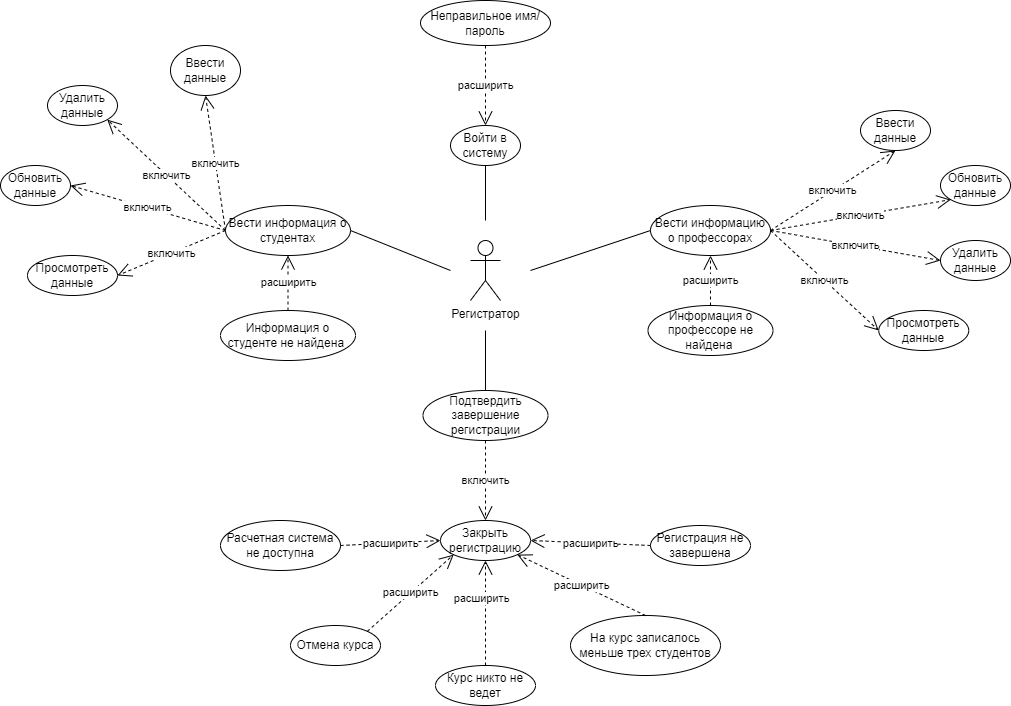

The diagram above was exported from draw.io. Its source (the exported page's mxGraphModel, read from the mxfile embedded in the PNG):
<mxGraphModel dx="1877" dy="530" grid="1" gridSize="10" guides="1" tooltips="1" connect="1" arrows="1" fold="1" page="1" pageScale="1" pageWidth="827" pageHeight="1169" background="#ffffff" math="0" shadow="0">
  <root>
    <mxCell id="0" />
    <mxCell id="1" parent="0" />
    <mxCell id="eONfSB0DEH3wE6MwZqKC-1" value="&lt;font style=&quot;vertical-align: inherit;&quot;&gt;&lt;font style=&quot;vertical-align: inherit;&quot;&gt;Регистратор&lt;/font&gt;&lt;/font&gt;" style="shape=umlActor;verticalLabelPosition=bottom;verticalAlign=top;html=1;outlineConnect=0;" parent="1" vertex="1">
      <mxGeometry x="40" y="320" width="30" height="60" as="geometry" />
    </mxCell>
    <mxCell id="eONfSB0DEH3wE6MwZqKC-2" value="&lt;font style=&quot;vertical-align: inherit;&quot;&gt;&lt;font style=&quot;vertical-align: inherit;&quot;&gt;Обновить данные&lt;/font&gt;&lt;/font&gt;" style="ellipse;whiteSpace=wrap;html=1;" parent="1" vertex="1">
      <mxGeometry x="-430" y="245" width="70" height="40" as="geometry" />
    </mxCell>
    <mxCell id="eONfSB0DEH3wE6MwZqKC-3" value="&lt;font style=&quot;vertical-align: inherit;&quot;&gt;&lt;font style=&quot;vertical-align: inherit;&quot;&gt;&lt;font style=&quot;vertical-align: inherit;&quot;&gt;&lt;font style=&quot;vertical-align: inherit;&quot;&gt;Информация о профессоре не найдена&amp;nbsp;&lt;/font&gt;&lt;/font&gt;&lt;/font&gt;&lt;/font&gt;" style="ellipse;whiteSpace=wrap;html=1;" parent="1" vertex="1">
      <mxGeometry x="217.5" y="385" width="125" height="50" as="geometry" />
    </mxCell>
    <mxCell id="eONfSB0DEH3wE6MwZqKC-4" value="&lt;font style=&quot;vertical-align: inherit;&quot;&gt;&lt;font style=&quot;vertical-align: inherit;&quot;&gt;Удалить данные&lt;/font&gt;&lt;/font&gt;" style="ellipse;whiteSpace=wrap;html=1;" parent="1" vertex="1">
      <mxGeometry x="-383" y="165" width="70" height="40" as="geometry" />
    </mxCell>
    <mxCell id="eONfSB0DEH3wE6MwZqKC-5" value="&lt;font style=&quot;vertical-align: inherit;&quot;&gt;&lt;font style=&quot;vertical-align: inherit;&quot;&gt;Просмотреть данные&lt;/font&gt;&lt;/font&gt;" style="ellipse;whiteSpace=wrap;html=1;" parent="1" vertex="1">
      <mxGeometry x="-403" y="335" width="90" height="40" as="geometry" />
    </mxCell>
    <mxCell id="eONfSB0DEH3wE6MwZqKC-6" value="&lt;font style=&quot;vertical-align: inherit;&quot;&gt;&lt;font style=&quot;vertical-align: inherit;&quot;&gt;Ввести данные&lt;/font&gt;&lt;/font&gt;" style="ellipse;whiteSpace=wrap;html=1;" parent="1" vertex="1">
      <mxGeometry x="-260" y="125" width="70" height="50" as="geometry" />
    </mxCell>
    <mxCell id="eONfSB0DEH3wE6MwZqKC-7" value="&lt;font style=&quot;vertical-align: inherit;&quot;&gt;&lt;font style=&quot;vertical-align: inherit;&quot;&gt;Вести информацию о профессорах&lt;/font&gt;&lt;/font&gt;" style="ellipse;whiteSpace=wrap;html=1;" parent="1" vertex="1">
      <mxGeometry x="220" y="285" width="120" height="50" as="geometry" />
    </mxCell>
    <mxCell id="eONfSB0DEH3wE6MwZqKC-8" value="&lt;font style=&quot;vertical-align: inherit;&quot;&gt;&lt;font style=&quot;vertical-align: inherit;&quot;&gt;Войти в систему&lt;/font&gt;&lt;/font&gt;" style="ellipse;whiteSpace=wrap;html=1;" parent="1" vertex="1">
      <mxGeometry x="20" y="205" width="70" height="40" as="geometry" />
    </mxCell>
    <mxCell id="eONfSB0DEH3wE6MwZqKC-9" value="&lt;font style=&quot;vertical-align: inherit;&quot;&gt;&lt;font style=&quot;vertical-align: inherit;&quot;&gt;Неправильное имя/пароль&lt;/font&gt;&lt;/font&gt;" style="ellipse;whiteSpace=wrap;html=1;" parent="1" vertex="1">
      <mxGeometry x="-10" y="80" width="130" height="45" as="geometry" />
    </mxCell>
    <mxCell id="eONfSB0DEH3wE6MwZqKC-10" value="расширить" style="endArrow=open;endSize=12;dashed=1;html=1;rounded=0;exitX=0.5;exitY=1;exitDx=0;exitDy=0;entryX=0.5;entryY=0;entryDx=0;entryDy=0;" parent="1" source="eONfSB0DEH3wE6MwZqKC-9" target="eONfSB0DEH3wE6MwZqKC-8" edge="1">
      <mxGeometry x="0.0124" width="160" relative="1" as="geometry">
        <mxPoint x="180" y="352.5" as="sourcePoint" />
        <mxPoint x="130" y="200" as="targetPoint" />
        <Array as="points" />
        <mxPoint as="offset" />
      </mxGeometry>
    </mxCell>
    <mxCell id="eONfSB0DEH3wE6MwZqKC-12" value="&lt;font style=&quot;vertical-align: inherit;&quot;&gt;&lt;font style=&quot;vertical-align: inherit;&quot;&gt;Регистрация не завершена&lt;/font&gt;&lt;/font&gt;" style="ellipse;whiteSpace=wrap;html=1;" parent="1" vertex="1">
      <mxGeometry x="220" y="605" width="100" height="40" as="geometry" />
    </mxCell>
    <mxCell id="eONfSB0DEH3wE6MwZqKC-13" value="&lt;font style=&quot;vertical-align: inherit;&quot;&gt;&lt;font style=&quot;vertical-align: inherit;&quot;&gt;Закрыть регистрацию&lt;/font&gt;&lt;/font&gt;" style="ellipse;whiteSpace=wrap;html=1;" parent="1" vertex="1">
      <mxGeometry x="10" y="600" width="90" height="40" as="geometry" />
    </mxCell>
    <mxCell id="eONfSB0DEH3wE6MwZqKC-15" value="&lt;font style=&quot;vertical-align: inherit;&quot;&gt;&lt;font style=&quot;vertical-align: inherit;&quot;&gt;Просмотреть данные&lt;/font&gt;&lt;/font&gt;" style="ellipse;whiteSpace=wrap;html=1;" parent="1" vertex="1">
      <mxGeometry x="448.25" y="390" width="90" height="40" as="geometry" />
    </mxCell>
    <mxCell id="eONfSB0DEH3wE6MwZqKC-16" value="&lt;font style=&quot;vertical-align: inherit;&quot;&gt;&lt;font style=&quot;vertical-align: inherit;&quot;&gt;Ввести данные&lt;/font&gt;&lt;/font&gt;" style="ellipse;whiteSpace=wrap;html=1;" parent="1" vertex="1">
      <mxGeometry x="430" y="190" width="70" height="40" as="geometry" />
    </mxCell>
    <mxCell id="eONfSB0DEH3wE6MwZqKC-17" value="&lt;font style=&quot;vertical-align: inherit;&quot;&gt;&lt;font style=&quot;vertical-align: inherit;&quot;&gt;Удалить данные&lt;/font&gt;&lt;/font&gt;" style="ellipse;whiteSpace=wrap;html=1;" parent="1" vertex="1">
      <mxGeometry x="510" y="320" width="70" height="40" as="geometry" />
    </mxCell>
    <mxCell id="eONfSB0DEH3wE6MwZqKC-18" value="&lt;font style=&quot;vertical-align: inherit;&quot;&gt;&lt;font style=&quot;vertical-align: inherit;&quot;&gt;Обновить данные&lt;/font&gt;&lt;/font&gt;" style="ellipse;whiteSpace=wrap;html=1;" parent="1" vertex="1">
      <mxGeometry x="510" y="245" width="70" height="40" as="geometry" />
    </mxCell>
    <mxCell id="eONfSB0DEH3wE6MwZqKC-19" value="&lt;font style=&quot;vertical-align: inherit;&quot;&gt;&lt;font style=&quot;vertical-align: inherit;&quot;&gt;&lt;font style=&quot;vertical-align: inherit;&quot;&gt;&lt;font style=&quot;vertical-align: inherit;&quot;&gt;&lt;font style=&quot;vertical-align: inherit;&quot;&gt;&lt;font style=&quot;vertical-align: inherit;&quot;&gt;Информация о студенте не найдена&amp;nbsp;&lt;/font&gt;&lt;/font&gt;&lt;/font&gt;&lt;/font&gt;&lt;/font&gt;&lt;/font&gt;" style="ellipse;whiteSpace=wrap;html=1;" parent="1" vertex="1">
      <mxGeometry x="-210" y="390" width="135" height="50" as="geometry" />
    </mxCell>
    <mxCell id="eONfSB0DEH3wE6MwZqKC-20" value="На курс записалось меньше трех студентов" style="ellipse;whiteSpace=wrap;html=1;" parent="1" vertex="1">
      <mxGeometry x="140" y="695" width="150" height="60" as="geometry" />
    </mxCell>
    <mxCell id="eONfSB0DEH3wE6MwZqKC-21" value="Курс никто не ведет" style="ellipse;whiteSpace=wrap;html=1;" parent="1" vertex="1">
      <mxGeometry x="5" y="745" width="100" height="40" as="geometry" />
    </mxCell>
    <mxCell id="eONfSB0DEH3wE6MwZqKC-22" value="Расчетная система не доступна" style="ellipse;whiteSpace=wrap;html=1;" parent="1" vertex="1">
      <mxGeometry x="-210" y="600" width="120" height="50" as="geometry" />
    </mxCell>
    <mxCell id="eONfSB0DEH3wE6MwZqKC-23" value="Отмена курса" style="ellipse;whiteSpace=wrap;html=1;" parent="1" vertex="1">
      <mxGeometry x="-140" y="705" width="90" height="40" as="geometry" />
    </mxCell>
    <mxCell id="eONfSB0DEH3wE6MwZqKC-24" value="включить" style="endArrow=open;endSize=12;dashed=1;html=1;rounded=0;exitX=1;exitY=0.5;exitDx=0;exitDy=0;entryX=0;entryY=1;entryDx=0;entryDy=0;" parent="1" source="eONfSB0DEH3wE6MwZqKC-7" target="eONfSB0DEH3wE6MwZqKC-18" edge="1">
      <mxGeometry x="-0.0072" width="160" relative="1" as="geometry">
        <mxPoint x="422.5" y="410" as="sourcePoint" />
        <mxPoint x="582.5" y="410" as="targetPoint" />
        <mxPoint as="offset" />
      </mxGeometry>
    </mxCell>
    <mxCell id="eONfSB0DEH3wE6MwZqKC-25" value="включить" style="endArrow=open;endSize=12;dashed=1;html=1;rounded=0;exitX=1;exitY=0.5;exitDx=0;exitDy=0;entryX=0.5;entryY=1;entryDx=0;entryDy=0;" parent="1" source="eONfSB0DEH3wE6MwZqKC-7" target="eONfSB0DEH3wE6MwZqKC-16" edge="1">
      <mxGeometry width="160" relative="1" as="geometry">
        <mxPoint x="432.5" y="410" as="sourcePoint" />
        <mxPoint x="582.5" y="410" as="targetPoint" />
      </mxGeometry>
    </mxCell>
    <mxCell id="eONfSB0DEH3wE6MwZqKC-28" value="" style="endArrow=none;html=1;rounded=0;entryX=0;entryY=0.5;entryDx=0;entryDy=0;" parent="1" target="eONfSB0DEH3wE6MwZqKC-7" edge="1">
      <mxGeometry width="50" height="50" relative="1" as="geometry">
        <mxPoint x="100" y="350" as="sourcePoint" />
        <mxPoint x="440" y="250" as="targetPoint" />
      </mxGeometry>
    </mxCell>
    <mxCell id="eONfSB0DEH3wE6MwZqKC-29" value="" style="endArrow=none;html=1;rounded=0;entryX=0.5;entryY=1;entryDx=0;entryDy=0;" parent="1" target="eONfSB0DEH3wE6MwZqKC-8" edge="1">
      <mxGeometry width="50" height="50" relative="1" as="geometry">
        <mxPoint x="55" y="300" as="sourcePoint" />
        <mxPoint x="65" y="220" as="targetPoint" />
      </mxGeometry>
    </mxCell>
    <mxCell id="eONfSB0DEH3wE6MwZqKC-30" value="" style="endArrow=none;html=1;rounded=0;entryX=0.5;entryY=0;entryDx=0;entryDy=0;" parent="1" target="7sp03uS3RQKgkraPd2zN-1" edge="1">
      <mxGeometry width="50" height="50" relative="1" as="geometry">
        <mxPoint x="55" y="410" as="sourcePoint" />
        <mxPoint x="120" y="480" as="targetPoint" />
      </mxGeometry>
    </mxCell>
    <mxCell id="eONfSB0DEH3wE6MwZqKC-31" value="включить" style="endArrow=open;endSize=12;dashed=1;html=1;rounded=0;exitX=0;exitY=0.5;exitDx=0;exitDy=0;entryX=1;entryY=0.5;entryDx=0;entryDy=0;" parent="1" source="eONfSB0DEH3wE6MwZqKC-49" target="eONfSB0DEH3wE6MwZqKC-2" edge="1">
      <mxGeometry width="160" relative="1" as="geometry">
        <mxPoint x="-380" y="180" as="sourcePoint" />
        <mxPoint x="-153" y="85" as="targetPoint" />
      </mxGeometry>
    </mxCell>
    <mxCell id="eONfSB0DEH3wE6MwZqKC-32" value="включить" style="endArrow=open;endSize=12;dashed=1;html=1;rounded=0;exitX=0;exitY=0.5;exitDx=0;exitDy=0;entryX=0.5;entryY=1;entryDx=0;entryDy=0;" parent="1" source="eONfSB0DEH3wE6MwZqKC-49" target="eONfSB0DEH3wE6MwZqKC-6" edge="1">
      <mxGeometry width="160" relative="1" as="geometry">
        <mxPoint x="-380" y="180" as="sourcePoint" />
        <mxPoint x="-345.74873734152925" y="99.14213562373129" as="targetPoint" />
      </mxGeometry>
    </mxCell>
    <mxCell id="eONfSB0DEH3wE6MwZqKC-33" value="расширить" style="endArrow=open;endSize=12;dashed=1;html=1;rounded=0;entryX=0.5;entryY=1;entryDx=0;entryDy=0;exitX=0.5;exitY=0;exitDx=0;exitDy=0;" parent="1" source="eONfSB0DEH3wE6MwZqKC-3" target="eONfSB0DEH3wE6MwZqKC-7" edge="1">
      <mxGeometry width="160" relative="1" as="geometry">
        <mxPoint x="190" y="380" as="sourcePoint" />
        <mxPoint x="330" y="370" as="targetPoint" />
      </mxGeometry>
    </mxCell>
    <mxCell id="eONfSB0DEH3wE6MwZqKC-34" value="включить" style="endArrow=open;endSize=12;dashed=1;html=1;rounded=0;exitX=1;exitY=0.5;exitDx=0;exitDy=0;entryX=0;entryY=0.5;entryDx=0;entryDy=0;" parent="1" source="eONfSB0DEH3wE6MwZqKC-7" target="eONfSB0DEH3wE6MwZqKC-15" edge="1">
      <mxGeometry width="160" relative="1" as="geometry">
        <mxPoint x="422.5" y="410" as="sourcePoint" />
        <mxPoint x="582.5" y="410" as="targetPoint" />
      </mxGeometry>
    </mxCell>
    <mxCell id="eONfSB0DEH3wE6MwZqKC-35" value="включить" style="endArrow=open;endSize=12;dashed=1;html=1;rounded=0;exitX=1;exitY=0.5;exitDx=0;exitDy=0;entryX=0;entryY=0.5;entryDx=0;entryDy=0;" parent="1" source="eONfSB0DEH3wE6MwZqKC-7" target="eONfSB0DEH3wE6MwZqKC-17" edge="1">
      <mxGeometry width="160" relative="1" as="geometry">
        <mxPoint x="422.5" y="410" as="sourcePoint" />
        <mxPoint x="582.5" y="410" as="targetPoint" />
      </mxGeometry>
    </mxCell>
    <mxCell id="eONfSB0DEH3wE6MwZqKC-36" value="включить" style="endArrow=open;endSize=12;dashed=1;html=1;rounded=0;exitX=0;exitY=0.5;exitDx=0;exitDy=0;entryX=1;entryY=0.5;entryDx=0;entryDy=0;" parent="1" source="eONfSB0DEH3wE6MwZqKC-49" target="eONfSB0DEH3wE6MwZqKC-5" edge="1">
      <mxGeometry width="160" relative="1" as="geometry">
        <mxPoint x="-380" y="180" as="sourcePoint" />
        <mxPoint x="-153" y="285" as="targetPoint" />
      </mxGeometry>
    </mxCell>
    <mxCell id="eONfSB0DEH3wE6MwZqKC-37" value="включить" style="endArrow=open;endSize=12;dashed=1;html=1;rounded=0;exitX=0;exitY=0.5;exitDx=0;exitDy=0;entryX=1;entryY=1;entryDx=0;entryDy=0;" parent="1" source="eONfSB0DEH3wE6MwZqKC-49" target="eONfSB0DEH3wE6MwZqKC-4" edge="1">
      <mxGeometry width="160" relative="1" as="geometry">
        <mxPoint x="-380" y="180" as="sourcePoint" />
        <mxPoint x="-153" y="285" as="targetPoint" />
      </mxGeometry>
    </mxCell>
    <mxCell id="eONfSB0DEH3wE6MwZqKC-38" value="расширить" style="endArrow=open;endSize=12;dashed=1;html=1;rounded=0;entryX=0.5;entryY=1;entryDx=0;entryDy=0;exitX=0.5;exitY=0;exitDx=0;exitDy=0;" parent="1" source="eONfSB0DEH3wE6MwZqKC-19" target="eONfSB0DEH3wE6MwZqKC-49" edge="1">
      <mxGeometry width="160" relative="1" as="geometry">
        <mxPoint x="-80" y="370" as="sourcePoint" />
        <mxPoint x="2" y="335" as="targetPoint" />
      </mxGeometry>
    </mxCell>
    <mxCell id="eONfSB0DEH3wE6MwZqKC-39" value="расширить" style="endArrow=open;endSize=12;dashed=1;html=1;rounded=0;entryX=0;entryY=1;entryDx=0;entryDy=0;exitX=1;exitY=0;exitDx=0;exitDy=0;" parent="1" source="eONfSB0DEH3wE6MwZqKC-23" target="eONfSB0DEH3wE6MwZqKC-13" edge="1">
      <mxGeometry width="160" relative="1" as="geometry">
        <mxPoint x="20" y="670" as="sourcePoint" />
        <mxPoint x="170" y="810" as="targetPoint" />
      </mxGeometry>
    </mxCell>
    <mxCell id="eONfSB0DEH3wE6MwZqKC-40" value="расширить" style="endArrow=open;endSize=12;dashed=1;html=1;rounded=0;entryX=0.5;entryY=1;entryDx=0;entryDy=0;exitX=0.5;exitY=0;exitDx=0;exitDy=0;" parent="1" source="eONfSB0DEH3wE6MwZqKC-21" target="eONfSB0DEH3wE6MwZqKC-13" edge="1">
      <mxGeometry x="0.2744" y="3" width="160" relative="1" as="geometry">
        <mxPoint x="90" y="700" as="sourcePoint" />
        <mxPoint x="500" y="880" as="targetPoint" />
        <mxPoint x="-1" as="offset" />
      </mxGeometry>
    </mxCell>
    <mxCell id="eONfSB0DEH3wE6MwZqKC-41" value="расширить" style="endArrow=open;endSize=12;dashed=1;html=1;rounded=0;entryX=1;entryY=1;entryDx=0;entryDy=0;exitX=0.5;exitY=0;exitDx=0;exitDy=0;" parent="1" source="eONfSB0DEH3wE6MwZqKC-20" target="eONfSB0DEH3wE6MwZqKC-13" edge="1">
      <mxGeometry width="160" relative="1" as="geometry">
        <mxPoint x="260" y="660" as="sourcePoint" />
        <mxPoint x="500" y="880" as="targetPoint" />
      </mxGeometry>
    </mxCell>
    <mxCell id="eONfSB0DEH3wE6MwZqKC-42" value="расширить" style="endArrow=open;endSize=12;dashed=1;html=1;rounded=0;entryX=1;entryY=0.5;entryDx=0;entryDy=0;exitX=0;exitY=0.5;exitDx=0;exitDy=0;" parent="1" source="eONfSB0DEH3wE6MwZqKC-12" target="eONfSB0DEH3wE6MwZqKC-13" edge="1">
      <mxGeometry width="160" relative="1" as="geometry">
        <mxPoint x="170" y="550" as="sourcePoint" />
        <mxPoint x="500" y="880" as="targetPoint" />
      </mxGeometry>
    </mxCell>
    <mxCell id="eONfSB0DEH3wE6MwZqKC-43" value="расширить" style="endArrow=open;endSize=12;dashed=1;html=1;rounded=0;exitX=1;exitY=0.5;exitDx=0;exitDy=0;entryX=0;entryY=0.5;entryDx=0;entryDy=0;" parent="1" source="eONfSB0DEH3wE6MwZqKC-22" target="eONfSB0DEH3wE6MwZqKC-13" edge="1">
      <mxGeometry width="160" relative="1" as="geometry">
        <mxPoint x="340" y="880" as="sourcePoint" />
        <mxPoint x="-50" y="570" as="targetPoint" />
      </mxGeometry>
    </mxCell>
    <mxCell id="eONfSB0DEH3wE6MwZqKC-49" value="&lt;font style=&quot;vertical-align: inherit;&quot;&gt;&lt;font style=&quot;vertical-align: inherit;&quot;&gt;&lt;font style=&quot;vertical-align: inherit;&quot;&gt;&lt;font style=&quot;vertical-align: inherit;&quot;&gt;Вести информация о студентах&lt;/font&gt;&lt;/font&gt;&lt;/font&gt;&lt;/font&gt;" style="ellipse;whiteSpace=wrap;html=1;" parent="1" vertex="1">
      <mxGeometry x="-205" y="285" width="125" height="50" as="geometry" />
    </mxCell>
    <mxCell id="eONfSB0DEH3wE6MwZqKC-50" value="" style="endArrow=none;html=1;rounded=0;entryX=1;entryY=0.5;entryDx=0;entryDy=0;" parent="1" target="eONfSB0DEH3wE6MwZqKC-49" edge="1">
      <mxGeometry width="50" height="50" relative="1" as="geometry">
        <mxPoint x="20" y="350" as="sourcePoint" />
        <mxPoint x="220" y="350" as="targetPoint" />
      </mxGeometry>
    </mxCell>
    <mxCell id="7sp03uS3RQKgkraPd2zN-1" value="&lt;font style=&quot;vertical-align: inherit;&quot;&gt;&lt;font style=&quot;vertical-align: inherit;&quot;&gt;Подтвердить завершение регистрации&lt;/font&gt;&lt;/font&gt;" style="ellipse;whiteSpace=wrap;html=1;" parent="1" vertex="1">
      <mxGeometry x="-7.5" y="470" width="125" height="50" as="geometry" />
    </mxCell>
    <mxCell id="7sp03uS3RQKgkraPd2zN-2" value="&lt;font style=&quot;vertical-align: inherit;&quot;&gt;&lt;font style=&quot;vertical-align: inherit;&quot;&gt;включить&lt;/font&gt;&lt;/font&gt;" style="endArrow=open;endSize=12;dashed=1;html=1;rounded=0;exitX=0.5;exitY=1;exitDx=0;exitDy=0;" parent="1" source="7sp03uS3RQKgkraPd2zN-1" target="eONfSB0DEH3wE6MwZqKC-13" edge="1">
      <mxGeometry width="160" relative="1" as="geometry">
        <mxPoint x="60" y="630" as="sourcePoint" />
        <mxPoint x="220" y="630" as="targetPoint" />
      </mxGeometry>
    </mxCell>
  </root>
</mxGraphModel>